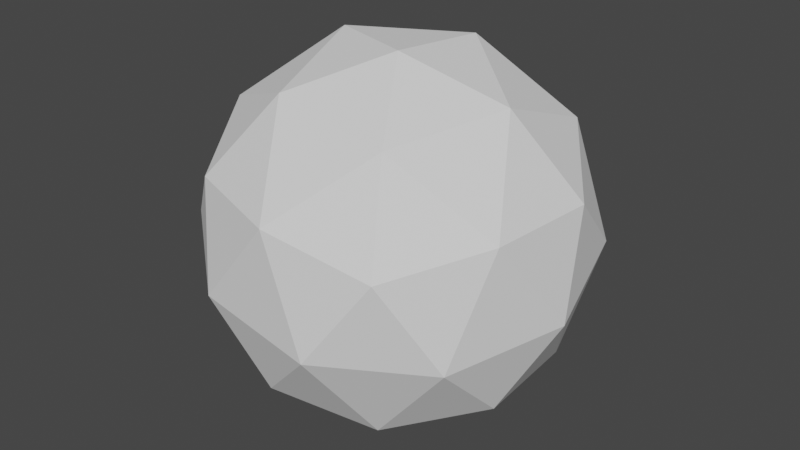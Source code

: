 # Source: Shield.blend  (saved by Blender 3.4.6; exported with 4.5.12 LTS)
import bpy
from mathutils import Matrix  # noqa: F401  (used for matrix-valued properties, if any)

bpy.ops.wm.read_factory_settings(use_empty=True)
scene = bpy.context.scene
scene.name = 'Scene'

# ---- collections
col_collection = bpy.data.collections.new('Collection'); scene.collection.children.link(col_collection)

# ---- world
world_world = bpy.data.worlds.new('World'); scene.world = world_world
world_world.use_nodes = True; world_world.node_tree.nodes.clear()
_N = world_world.node_tree.nodes; _L = world_world.node_tree.links
n0 = _N.new('ShaderNodeOutputWorld'); n0.name = 'World Output'; n0.location = (300, 300)
n1 = _N.new('ShaderNodeBackground'); n1.name = 'Background'; n1.location = (10, 300)
n1.inputs[0].default_value = (0.05088, 0.05088, 0.05088, 1.0)
_L.new(n1.outputs[0], n0.inputs[0])
n0.is_active_output = True
world_world.color = (0.05088, 0.05088, 0.05088)
world_world.use_sun_shadow = False
world_world.sun_shadow_jitter_overblur = 0.0

# ---- meshes
me_icosphere_002 = bpy.data.meshes.new('Icosphere.002')
me_icosphere_002.from_pydata([(-0.6409, -0.9796, 0.4892), (0.6743, -1.039, 0.274), (0.1902, -0.2449, 1.23), (-0.9529, 0.2824, 0.7887), (-1.175, -0.186, -0.4405), (-0.1695, -1.003, -0.7585), (1.175, 0.186, 0.4405), (0.1695, 1.003, 0.7585), (-0.6743, 1.039, -0.274), (-0.1902, 0.2449, -1.23), (0.9529, -0.2824, -0.7887), (0.6409, 0.9796, -0.4892), (-0.2649, -0.7197, 1.011), (0.01964, -1.187, 0.4486), (0.5081, -0.7548, 0.8842), (0.2967, -1.2, -0.2848), (-0.4764, -1.165, -0.1583), (-0.9368, -0.4098, 0.7511), (-0.4483, 0.02206, 1.187), (-1.067, -0.6851, 0.02867), (-1.251, 0.05666, 0.2047), (-0.7904, -0.6988, -0.7047), (0.9564, -0.7768, -0.3025), (0.4604, -0.7554, -0.9094), (0.8026, -0.03461, 0.982), (1.087, -0.5015, 0.42), (-0.4604, 0.7554, 0.9094), (0.2114, 0.4455, 1.169), (-1.087, 0.5015, -0.42), (-0.9564, 0.7768, 0.3025), (-0.2114, -0.4455, -1.169), (-0.8026, 0.03461, -0.982), (1.251, -0.05666, -0.2047), (0.7904, 0.6988, 0.7047), (-0.2967, 1.2, 0.2848), (-0.5081, 0.7548, -0.8842), (0.4483, -0.02206, -1.187), (1.067, 0.6851, -0.02867), (0.9368, 0.4098, -0.7511), (0.4764, 1.165, 0.1583), (-0.01964, 1.187, -0.4486), (0.2649, 0.7197, -1.011)], [], [(0, 13, 12), (1, 13, 15), (0, 12, 17), (0, 17, 19), (0, 19, 16), (1, 15, 22), (2, 14, 24), (3, 18, 26), (4, 20, 28), (5, 21, 30), (1, 22, 25), (2, 24, 27), (3, 26, 29), (4, 28, 31), (5, 30, 23), (6, 32, 37), (7, 33, 39), (8, 34, 40), (9, 35, 41), (10, 36, 38), (38, 41, 11), (38, 36, 41), (36, 9, 41), (41, 40, 11), (41, 35, 40), (35, 8, 40), (40, 39, 11), (40, 34, 39), (34, 7, 39), (39, 37, 11), (39, 33, 37), (33, 6, 37), (37, 38, 11), (37, 32, 38), (32, 10, 38), (23, 36, 10), (23, 30, 36), (30, 9, 36), (31, 35, 9), (31, 28, 35), (28, 8, 35), (29, 34, 8), (29, 26, 34), (26, 7, 34), (27, 33, 7), (27, 24, 33), (24, 6, 33), (25, 32, 6), (25, 22, 32), (22, 10, 32), (30, 31, 9), (30, 21, 31), (21, 4, 31), (28, 29, 8), (28, 20, 29), (20, 3, 29), (26, 27, 7), (26, 18, 27), (18, 2, 27), (24, 25, 6), (24, 14, 25), (14, 1, 25), (22, 23, 10), (22, 15, 23), (15, 5, 23), (16, 21, 5), (16, 19, 21), (19, 4, 21), (19, 20, 4), (19, 17, 20), (17, 3, 20), (17, 18, 3), (17, 12, 18), (12, 2, 18), (15, 16, 5), (15, 13, 16), (13, 0, 16), (12, 14, 2), (12, 13, 14), (13, 1, 14)])
_uv = me_icosphere_002.uv_layers.new(name='UVMap')
_uv.uv.foreach_set('vector', [0.7006, 0.6483, 0.8073, 0.6334, 0.7477, 0.7452, 0.9317, 0.6161, 0.8073, 0.6334, 0.8552, 0.4993, 0.7006, 0.6483, 0.7477, 0.7452, 0.623, 0.7231, 0.7006, 0.6483, 0.623, 0.7231, 0.6055, 0.5977, 0.7006, 0.6483, 0.6055, 0.5977, 0.7194, 0.5423, 0.3866, 0.187, 0.478, 0.1737, 0.4323, 0.2604, 0.2037, 0.1869, 0.2952, 0.1738, 0.2493, 0.2605, 0.02037, 0.1766, 0.1125, 0.172, 0.05787, 0.2609, 0.7523, 0.1868, 0.8437, 0.1733, 0.7982, 0.2602, 0.5694, 0.1869, 0.6609, 0.1736, 0.6152, 0.2603, 0.3866, 0.187, 0.4323, 0.2604, 0.3409, 0.2604, 0.2037, 0.1869, 0.2493, 0.2605, 0.1568, 0.2605, 0.9353, 0.1851, 0.9897, 0.2598, 0.8908, 0.2602, 0.7523, 0.1868, 0.7982, 0.2602, 0.7066, 0.2603, 0.5694, 0.1869, 0.6152, 0.2603, 0.5238, 0.2604, 0.4775, 0.5388, 0.4876, 0.678, 0.3681, 0.6004, 0.2281, 0.4246, 0.3636, 0.458, 0.2529, 0.5477, 0.04243, 0.6265, 0.1161, 0.508, 0.1672, 0.641, 0.1771, 0.8655, 0.08712, 0.7588, 0.2294, 0.7513, 0.446, 0.8113, 0.3167, 0.8639, 0.3535, 0.7262, 0.3535, 0.7262, 0.2294, 0.7513, 0.2742, 0.6533, 0.3535, 0.7262, 0.3167, 0.8639, 0.2294, 0.7513, 0.3167, 0.8639, 0.1771, 0.8655, 0.2294, 0.7513, 0.2294, 0.7513, 0.1672, 0.641, 0.2742, 0.6533, 0.2294, 0.7513, 0.08712, 0.7588, 0.1672, 0.641, 0.08712, 0.7588, 0.04243, 0.6265, 0.1672, 0.641, 0.1672, 0.641, 0.2529, 0.5477, 0.2742, 0.6533, 0.1672, 0.641, 0.1161, 0.508, 0.2529, 0.5477, 0.1161, 0.508, 0.2281, 0.4246, 0.2529, 0.5477, 0.2529, 0.5477, 0.3681, 0.6004, 0.2742, 0.6533, 0.2529, 0.5477, 0.3636, 0.458, 0.3681, 0.6004, 0.3636, 0.458, 0.4775, 0.5388, 0.3681, 0.6004, 0.3681, 0.6004, 0.3535, 0.7262, 0.2742, 0.6533, 0.3681, 0.6004, 0.4876, 0.678, 0.3535, 0.7262, 0.4876, 0.678, 0.446, 0.8113, 0.3535, 0.7262, 0.5238, 0.2604, 0.5695, 0.347, 0.4781, 0.3338, 0.5238, 0.2604, 0.6152, 0.2603, 0.5695, 0.347, 0.6152, 0.2603, 0.6609, 0.3337, 0.5695, 0.347, 0.7066, 0.2603, 0.7524, 0.3469, 0.6609, 0.3337, 0.7066, 0.2603, 0.7982, 0.2602, 0.7524, 0.3469, 0.7982, 0.2602, 0.8438, 0.3338, 0.7524, 0.3469, 0.8908, 0.2602, 0.935, 0.3487, 0.8438, 0.3338, 0.8908, 0.2602, 0.9897, 0.2598, 0.935, 0.3487, 0.05787, 0.2609, 0.1123, 0.3356, 0.023, 0.3594, 0.1568, 0.2605, 0.2039, 0.3474, 0.1123, 0.3356, 0.1568, 0.2605, 0.2493, 0.2605, 0.2039, 0.3474, 0.2493, 0.2605, 0.2952, 0.3339, 0.2039, 0.3474, 0.3409, 0.2604, 0.3867, 0.3471, 0.2952, 0.3339, 0.3409, 0.2604, 0.4323, 0.2604, 0.3867, 0.3471, 0.4323, 0.2604, 0.4781, 0.3338, 0.3867, 0.3471, 0.6152, 0.2603, 0.7066, 0.2603, 0.6609, 0.3337, 0.6152, 0.2603, 0.6609, 0.1736, 0.7066, 0.2603, 0.6609, 0.1736, 0.7523, 0.1868, 0.7066, 0.2603, 0.7982, 0.2602, 0.8908, 0.2602, 0.8438, 0.3338, 0.7982, 0.2602, 0.8437, 0.1733, 0.8908, 0.2602, 0.8437, 0.1733, 0.9353, 0.1851, 0.8908, 0.2602, 0.05787, 0.2609, 0.1568, 0.2605, 0.1123, 0.3356, 0.05787, 0.2609, 0.1125, 0.172, 0.1568, 0.2605, 0.1125, 0.172, 0.2037, 0.1869, 0.1568, 0.2605, 0.2493, 0.2605, 0.3409, 0.2604, 0.2952, 0.3339, 0.2493, 0.2605, 0.2952, 0.1738, 0.3409, 0.2604, 0.2952, 0.1738, 0.3866, 0.187, 0.3409, 0.2604, 0.4323, 0.2604, 0.5238, 0.2604, 0.4781, 0.3338, 0.4323, 0.2604, 0.478, 0.1737, 0.5238, 0.2604, 0.478, 0.1737, 0.5694, 0.1869, 0.5238, 0.2604, 0.7194, 0.5423, 0.6066, 0.4552, 0.7413, 0.4186, 0.7194, 0.5423, 0.6055, 0.5977, 0.6066, 0.4552, 0.6055, 0.5977, 0.4947, 0.5386, 0.6066, 0.4552, 0.6055, 0.5977, 0.4879, 0.678, 0.4947, 0.5386, 0.6055, 0.5977, 0.623, 0.7231, 0.4879, 0.678, 0.623, 0.7231, 0.5326, 0.8102, 0.4879, 0.678, 0.623, 0.7231, 0.6631, 0.8598, 0.5326, 0.8102, 0.623, 0.7231, 0.7477, 0.7452, 0.6631, 0.8598, 0.7477, 0.7452, 0.8026, 0.8582, 0.6631, 0.8598, 0.8552, 0.4993, 0.7194, 0.5423, 0.7413, 0.4186, 0.8552, 0.4993, 0.8073, 0.6334, 0.7194, 0.5423, 0.8073, 0.6334, 0.7006, 0.6483, 0.7194, 0.5423, 0.7477, 0.7452, 0.8901, 0.7493, 0.8026, 0.8582, 0.7477, 0.7452, 0.8073, 0.6334, 0.8901, 0.7493, 0.8073, 0.6334, 0.9317, 0.6161, 0.8901, 0.7493])
me_icosphere_002.update()

# ---- objects
ob_icosphere = bpy.data.objects.new('Icosphere', me_icosphere_002)

# ---- transforms, parenting, visibility, modifiers, constraints
ob_icosphere.location = (0.0, 0.0, 0.0)

# ---- collection membership
col_collection.objects.link(ob_icosphere)

# ---- scene / render settings (as saved in the file)
scene.frame_start = 1; scene.frame_end = 250; scene.frame_set(1)
scene.render.engine = 'BLENDER_EEVEE_NEXT'
scene.cycles.sampling_pattern = 'TABULATED_SOBOL'
scene.cycles.use_light_tree = False
scene.view_settings.view_transform = 'Filmic'
bpy.context.view_layer.update()

# ---- added for rendering (the .blend has no active camera and no usable light): camera, sun
cam_auto = bpy.data.cameras.new('AutoCamera')
cam_auto.lens = 50.0
cam_auto.sensor_width = 36.0
cam_auto.clip_end = 1000.0
ob_auto_camera = bpy.data.objects.new('AutoCamera', cam_auto)
scene.collection.objects.link(ob_auto_camera)
ob_auto_camera.location = (3.93351, -4.72022, 3.14681)
ob_auto_camera.rotation_euler = (1.09748, -7.21219e-08, 0.694738)
scene.camera = ob_auto_camera
light_auto_sun = bpy.data.lights.new('AutoSun', 'SUN')
light_auto_sun.energy = 3.0
light_auto_sun.angle = 0.0523599
ob_auto_sun = bpy.data.objects.new('AutoSun', light_auto_sun)
scene.collection.objects.link(ob_auto_sun)
ob_auto_sun.rotation_euler = (0.872665, 0.174533, 0.523599)
bpy.context.view_layer.update()

